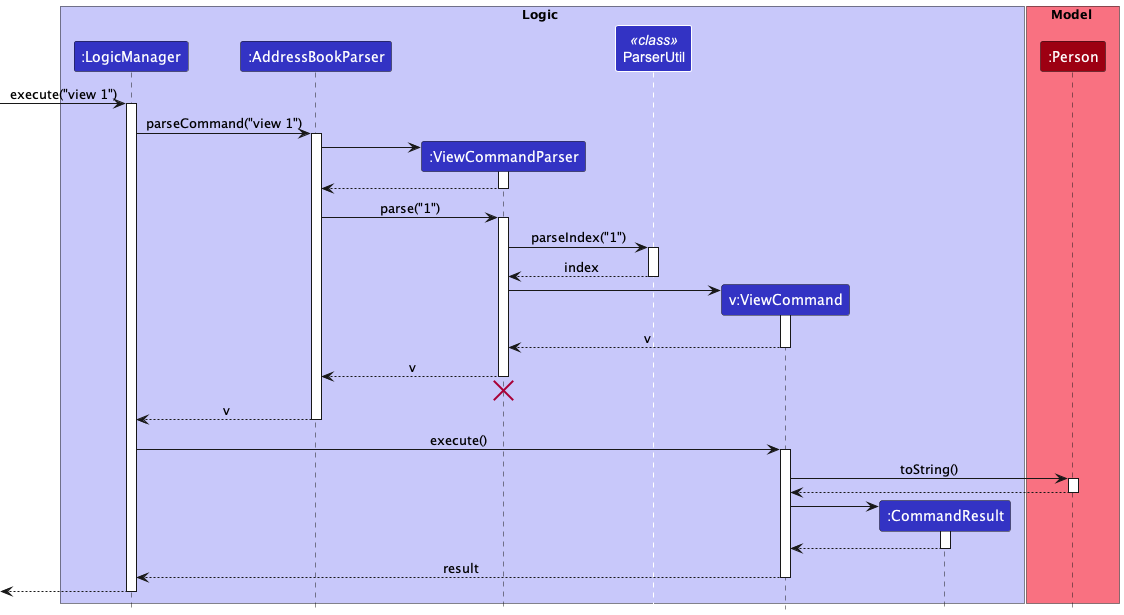

The diagram above was rendered by PlantUML. Its source (embedded in the PNG):
@startuml
!include style.puml

box Logic LOGIC_COLOR_T1
participant ":LogicManager" as LogicManager LOGIC_COLOR
participant ":AddressBookParser" as AddressBookParser LOGIC_COLOR
participant ":ViewCommandParser" as ViewCommandParser LOGIC_COLOR
participant "ParserUtil" as ParserUtil << class >> LOGIC_COLOR
participant "v:ViewCommand" as ViewCommand LOGIC_COLOR
participant ":CommandResult" as CommandResult LOGIC_COLOR
end box

box Model MODEL_COLOR_T1
participant ":Person" as Person MODEL_COLOR
end box

[-> LogicManager : execute("view 1")
activate LogicManager

LogicManager -> AddressBookParser : parseCommand("view 1")
activate AddressBookParser

create ViewCommandParser
AddressBookParser -> ViewCommandParser
activate ViewCommandParser

ViewCommandParser --> AddressBookParser
deactivate ViewCommandParser

AddressBookParser -> ViewCommandParser : parse("1")
activate ViewCommandParser

ViewCommandParser -> ParserUtil : parseIndex("1")
activate ParserUtil

ParserUtil --> ViewCommandParser : index
deactivate ParserUtil

create ViewCommand
ViewCommandParser -> ViewCommand
activate ViewCommand

ViewCommand --> ViewCommandParser : v
deactivate ViewCommand

ViewCommandParser --> AddressBookParser : v
deactivate ViewCommandParser
'Hidden arrow to position the destroy marker below the end of the activation bar.
ViewCommandParser -[hidden]-> AddressBookParser
destroy ViewCommandParser

AddressBookParser --> LogicManager : v
deactivate AddressBookParser

LogicManager -> ViewCommand : execute()
activate ViewCommand

ViewCommand -> Person : toString()
activate Person

Person --> ViewCommand
deactivate Person

create CommandResult
ViewCommand -> CommandResult
activate CommandResult

CommandResult --> ViewCommand
deactivate CommandResult

ViewCommand --> LogicManager : result
deactivate ViewCommand

[<--LogicManager
deactivate LogicManager
@enduml